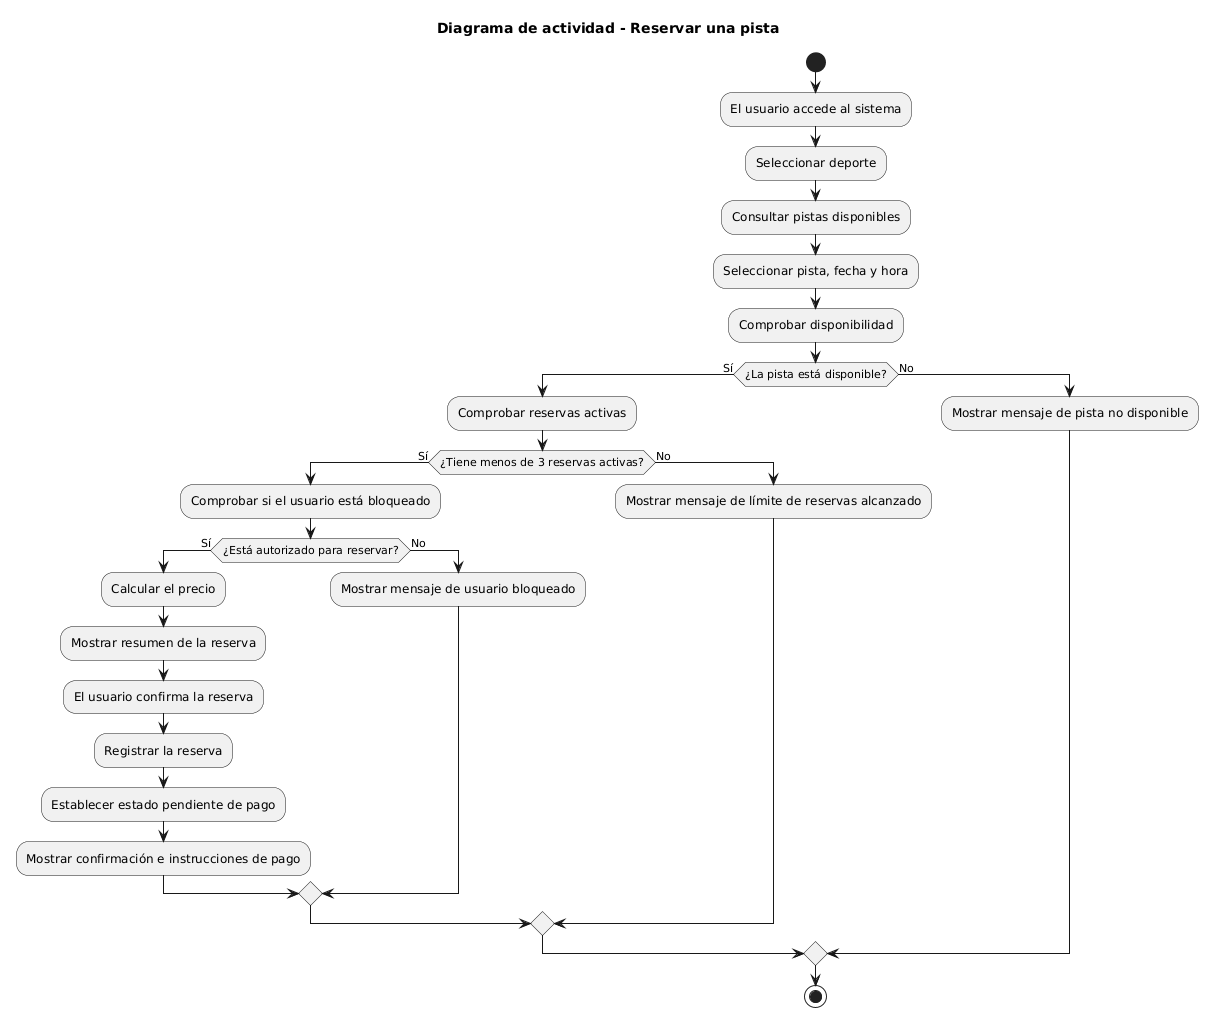

The diagram above was rendered by PlantUML. Its source (embedded in the PNG):
@startuml
title Diagrama de actividad - Reservar una pista

start

:El usuario accede al sistema;

:Seleccionar deporte;

:Consultar pistas disponibles;

:Seleccionar pista, fecha y hora;

:Comprobar disponibilidad;

if (¿La pista está disponible?) then (Sí)

  :Comprobar reservas activas;

  if (¿Tiene menos de 3 reservas activas?) then (Sí)

    :Comprobar si el usuario está bloqueado;

    if (¿Está autorizado para reservar?) then (Sí)

      :Calcular el precio;

      :Mostrar resumen de la reserva;

      :El usuario confirma la reserva;

      :Registrar la reserva;

      :Establecer estado pendiente de pago;

      :Mostrar confirmación e instrucciones de pago;

    else (No)

      :Mostrar mensaje de usuario bloqueado;

    endif

  else (No)

    :Mostrar mensaje de límite de reservas alcanzado;

  endif

else (No)

  :Mostrar mensaje de pista no disponible;

endif

stop
@enduml